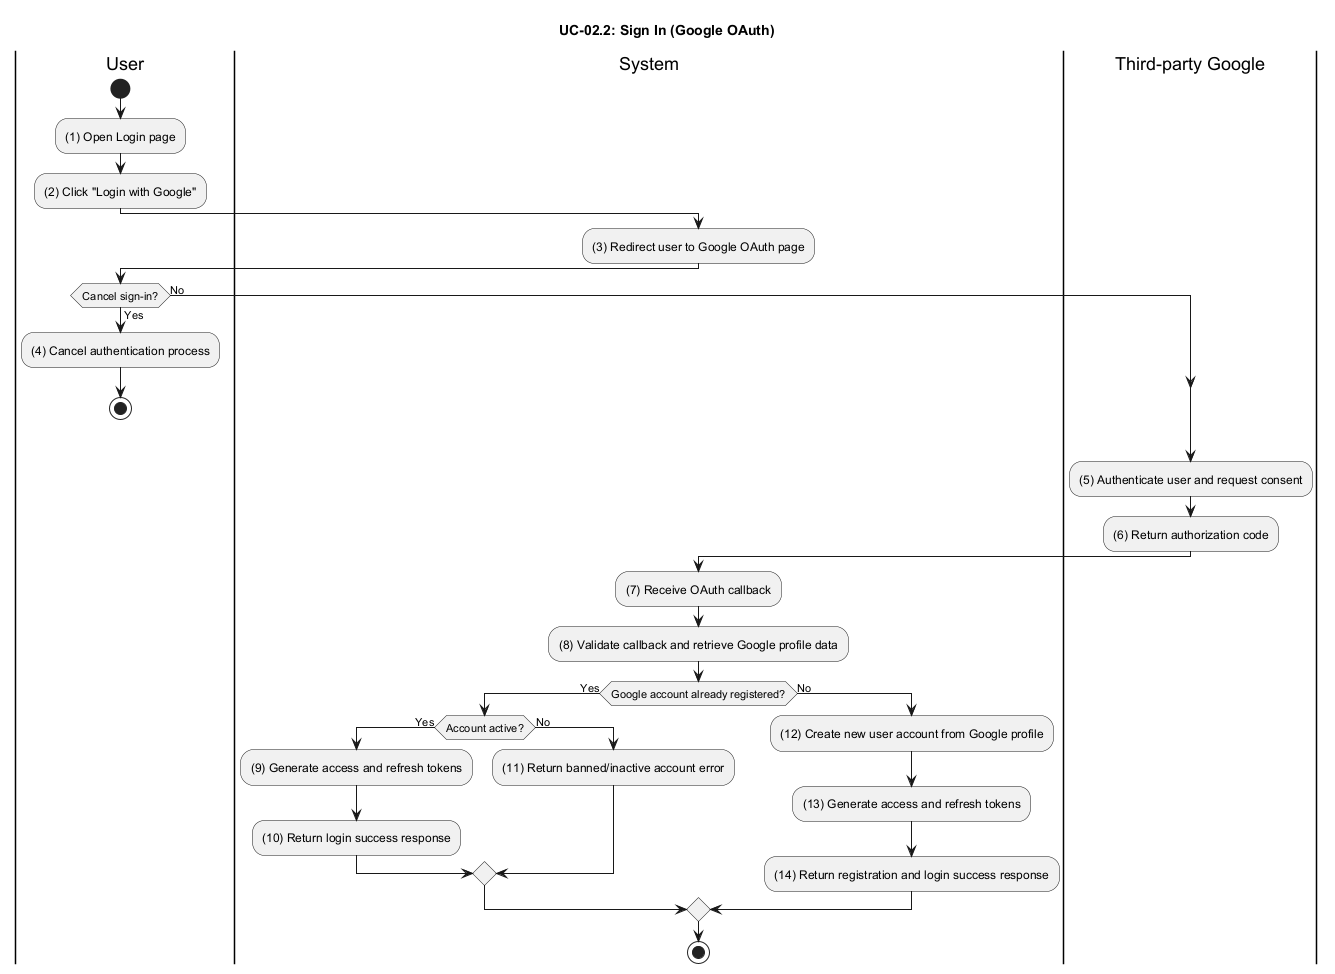

The diagram above was rendered by PlantUML. Its source (embedded in the PNG):
@startuml UC_02_Google_Sign_In
title UC-02.2: Sign In (Google OAuth)

|User|
start
:(1) Open Login page;
:(2) Click "Login with Google";

|System|
:(3) Redirect user to Google OAuth page;

|User|
if (Cancel sign-in?) then (Yes)
    :(4) Cancel authentication process;
    stop
else (No)
endif

|Third-party Google|
:(5) Authenticate user and request consent;
:(6) Return authorization code;

|System|
:(7) Receive OAuth callback;
:(8) Validate callback and retrieve Google profile data;

if (Google account already registered?) then (Yes)

    if (Account active?) then (Yes)
        :(9) Generate access and refresh tokens;
        :(10) Return login success response;
    else (No)
        :(11) Return banned/inactive account error;
    endif

else (No)

    :(12) Create new user account from Google profile;
    :(13) Generate access and refresh tokens;
    :(14) Return registration and login success response;

endif

stop
@enduml